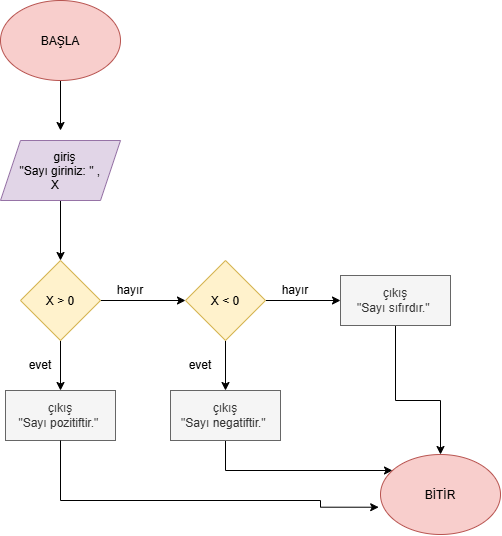

The diagram above was exported from draw.io. Its source (the exported page's mxGraphModel, read from the mxfile embedded in the PNG):
<mxGraphModel dx="1190" dy="689" grid="1" gridSize="10" guides="1" tooltips="1" connect="1" arrows="1" fold="1" page="1" pageScale="1" pageWidth="827" pageHeight="1169" math="0" shadow="0">
  <root>
    <mxCell id="0" />
    <mxCell id="1" parent="0" />
    <mxCell id="eLtaQGmKHOQXPUCBo9dP-2" edge="1" parent="1" source="eLtaQGmKHOQXPUCBo9dP-1" style="edgeStyle=orthogonalEdgeStyle;rounded=0;orthogonalLoop=1;jettySize=auto;html=1;defaultLabelBackgroundColor=page;">
      <mxGeometry relative="1" as="geometry">
        <mxPoint x="120" y="180" as="targetPoint" />
      </mxGeometry>
    </mxCell>
    <mxCell id="eLtaQGmKHOQXPUCBo9dP-1" parent="1" style="ellipse;whiteSpace=wrap;html=1;shapeInside=1;fillColor=#f8cecc;strokeColor=#b85450;" value="BAŞLA" vertex="1">
      <mxGeometry height="80" width="120" x="60" y="50" as="geometry" />
    </mxCell>
    <mxCell id="eLtaQGmKHOQXPUCBo9dP-6" edge="1" parent="1" source="eLtaQGmKHOQXPUCBo9dP-3" style="edgeStyle=orthogonalEdgeStyle;rounded=0;orthogonalLoop=1;jettySize=auto;html=1;defaultLabelBackgroundColor=page;" target="eLtaQGmKHOQXPUCBo9dP-5">
      <mxGeometry relative="1" as="geometry" />
    </mxCell>
    <mxCell id="eLtaQGmKHOQXPUCBo9dP-3" parent="1" style="shape=parallelogram;perimeter=parallelogramPerimeter;whiteSpace=wrap;html=1;shapeInside=1;fixedSize=1;fillColor=#e1d5e7;strokeColor=#9673a6;" value="giriş&lt;div&gt;&quot;Sayı giriniz: &quot; , X&lt;/div&gt;" vertex="1">
      <mxGeometry height="60" width="120" x="60" y="190" as="geometry" />
    </mxCell>
    <mxCell id="eLtaQGmKHOQXPUCBo9dP-8" edge="1" parent="1" source="eLtaQGmKHOQXPUCBo9dP-5" style="edgeStyle=orthogonalEdgeStyle;rounded=0;orthogonalLoop=1;jettySize=auto;html=1;defaultLabelBackgroundColor=page;entryX=0;entryY=0.5;entryDx=0;entryDy=0;" target="eLtaQGmKHOQXPUCBo9dP-15">
      <mxGeometry relative="1" as="geometry">
        <mxPoint x="230" y="349.9999999999999" as="targetPoint" />
      </mxGeometry>
    </mxCell>
    <mxCell id="eLtaQGmKHOQXPUCBo9dP-9" edge="1" parent="1" source="eLtaQGmKHOQXPUCBo9dP-5" style="edgeStyle=orthogonalEdgeStyle;rounded=0;orthogonalLoop=1;jettySize=auto;html=1;defaultLabelBackgroundColor=page;">
      <mxGeometry relative="1" as="geometry">
        <mxPoint x="119.99999999999989" y="440" as="targetPoint" />
      </mxGeometry>
    </mxCell>
    <mxCell id="eLtaQGmKHOQXPUCBo9dP-5" parent="1" style="rhombus;whiteSpace=wrap;html=1;shapeInside=1;fillColor=#fff2cc;strokeColor=#d6b656;" value="X &amp;gt; 0" vertex="1">
      <mxGeometry height="80" width="80" x="80" y="310" as="geometry" />
    </mxCell>
    <mxCell id="eLtaQGmKHOQXPUCBo9dP-11" parent="1" style="text;html=1;whiteSpace=wrap;strokeColor=none;fillColor=none;align=center;verticalAlign=middle;rounded=0;" value="evet" vertex="1">
      <mxGeometry height="30" width="60" x="70" y="400" as="geometry" />
    </mxCell>
    <mxCell id="eLtaQGmKHOQXPUCBo9dP-12" parent="1" style="rounded=0;whiteSpace=wrap;html=1;fillColor=#f5f5f5;fontColor=#333333;strokeColor=#666666;" value="çıkış&lt;div&gt;&quot;Sayı pozitiftir.&quot;&amp;nbsp;&lt;/div&gt;" vertex="1">
      <mxGeometry height="50" width="110" x="65" y="440" as="geometry" />
    </mxCell>
    <mxCell id="eLtaQGmKHOQXPUCBo9dP-26" edge="1" parent="1" source="eLtaQGmKHOQXPUCBo9dP-13" style="edgeStyle=orthogonalEdgeStyle;rounded=0;orthogonalLoop=1;jettySize=auto;html=1;defaultLabelBackgroundColor=page;" target="eLtaQGmKHOQXPUCBo9dP-21">
      <mxGeometry relative="1" as="geometry">
        <Array as="points">
          <mxPoint x="285" y="520" />
        </Array>
      </mxGeometry>
    </mxCell>
    <mxCell id="eLtaQGmKHOQXPUCBo9dP-13" parent="1" style="rounded=0;whiteSpace=wrap;html=1;fillColor=#f5f5f5;fontColor=#333333;strokeColor=#666666;" value="çıkış&lt;div&gt;&quot;Sayı negatiftir.&quot;&amp;nbsp;&lt;/div&gt;" vertex="1">
      <mxGeometry height="50" width="110" x="230" y="440" as="geometry" />
    </mxCell>
    <mxCell id="eLtaQGmKHOQXPUCBo9dP-14" parent="1" style="text;html=1;whiteSpace=wrap;strokeColor=none;fillColor=none;align=center;verticalAlign=middle;rounded=0;" value="hayır" vertex="1">
      <mxGeometry height="30" width="60" x="160" y="325" as="geometry" />
    </mxCell>
    <mxCell id="eLtaQGmKHOQXPUCBo9dP-16" edge="1" parent="1" source="eLtaQGmKHOQXPUCBo9dP-15" style="edgeStyle=orthogonalEdgeStyle;rounded=0;orthogonalLoop=1;jettySize=auto;html=1;entryX=0.5;entryY=0;entryDx=0;entryDy=0;defaultLabelBackgroundColor=page;" target="eLtaQGmKHOQXPUCBo9dP-13">
      <mxGeometry relative="1" as="geometry" />
    </mxCell>
    <mxCell id="eLtaQGmKHOQXPUCBo9dP-17" edge="1" parent="1" source="eLtaQGmKHOQXPUCBo9dP-15" style="edgeStyle=orthogonalEdgeStyle;rounded=0;orthogonalLoop=1;jettySize=auto;html=1;defaultLabelBackgroundColor=page;">
      <mxGeometry relative="1" as="geometry">
        <mxPoint x="400" y="349.9999999999999" as="targetPoint" />
      </mxGeometry>
    </mxCell>
    <mxCell id="eLtaQGmKHOQXPUCBo9dP-15" parent="1" style="rhombus;whiteSpace=wrap;html=1;shapeInside=1;fillColor=#fff2cc;strokeColor=#d6b656;" value="X &amp;lt; 0" vertex="1">
      <mxGeometry height="80" width="80" x="245" y="310" as="geometry" />
    </mxCell>
    <mxCell id="eLtaQGmKHOQXPUCBo9dP-18" parent="1" style="text;html=1;whiteSpace=wrap;strokeColor=none;fillColor=none;align=center;verticalAlign=middle;rounded=0;" value="evet" vertex="1">
      <mxGeometry height="30" width="60" x="230" y="400" as="geometry" />
    </mxCell>
    <mxCell id="eLtaQGmKHOQXPUCBo9dP-19" parent="1" style="text;html=1;whiteSpace=wrap;strokeColor=none;fillColor=none;align=center;verticalAlign=middle;rounded=0;" value="hayır" vertex="1">
      <mxGeometry height="30" width="60" x="325" y="325" as="geometry" />
    </mxCell>
    <mxCell id="eLtaQGmKHOQXPUCBo9dP-22" edge="1" parent="1" source="eLtaQGmKHOQXPUCBo9dP-20" style="edgeStyle=orthogonalEdgeStyle;rounded=0;orthogonalLoop=1;jettySize=auto;html=1;entryX=0.5;entryY=0;entryDx=0;entryDy=0;defaultLabelBackgroundColor=page;" target="eLtaQGmKHOQXPUCBo9dP-21">
      <mxGeometry relative="1" as="geometry">
        <Array as="points">
          <mxPoint x="455" y="450" />
          <mxPoint x="500" y="450" />
        </Array>
      </mxGeometry>
    </mxCell>
    <mxCell id="eLtaQGmKHOQXPUCBo9dP-20" parent="1" style="rounded=0;whiteSpace=wrap;html=1;fillColor=#f5f5f5;fontColor=#333333;strokeColor=#666666;" value="çıkış&lt;div&gt;&quot;Sayı sıfırdır.&quot;&amp;nbsp;&lt;/div&gt;" vertex="1">
      <mxGeometry height="50" width="110" x="400" y="325" as="geometry" />
    </mxCell>
    <mxCell id="eLtaQGmKHOQXPUCBo9dP-21" parent="1" style="ellipse;whiteSpace=wrap;html=1;shapeInside=1;fillColor=#f8cecc;strokeColor=#b85450;" value="BİTİR" vertex="1">
      <mxGeometry height="80" width="120" x="440" y="504" as="geometry" />
    </mxCell>
    <mxCell id="eLtaQGmKHOQXPUCBo9dP-23" edge="1" parent="1" source="eLtaQGmKHOQXPUCBo9dP-12" style="edgeStyle=orthogonalEdgeStyle;rounded=0;orthogonalLoop=1;jettySize=auto;html=1;entryX=-0.015;entryY=0.659;entryDx=0;entryDy=0;entryPerimeter=0;defaultLabelBackgroundColor=page;" target="eLtaQGmKHOQXPUCBo9dP-21">
      <mxGeometry relative="1" x="-0.0023" as="geometry">
        <Array as="points">
          <mxPoint x="120" y="550" />
          <mxPoint x="380" y="550" />
          <mxPoint x="380" y="556.7" />
        </Array>
      </mxGeometry>
    </mxCell>
  </root>
</mxGraphModel>